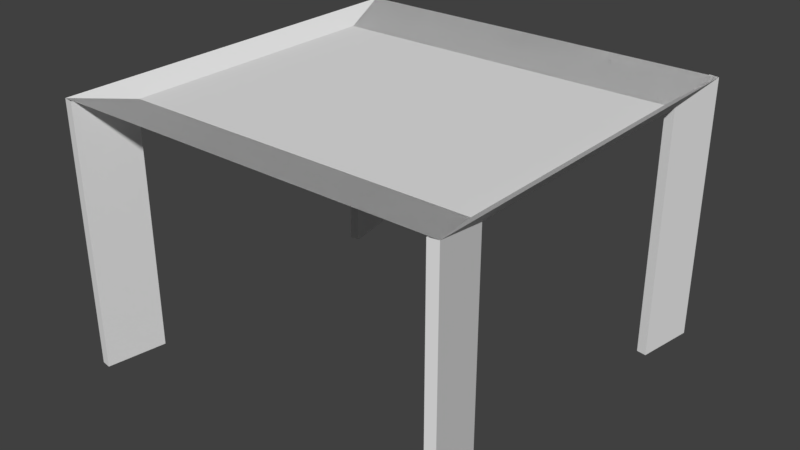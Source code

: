 # Source: table_stainless.blend  (saved by Blender 2.79.0; exported with 4.5.12 LTS)
import bpy
from mathutils import Matrix  # noqa: F401  (used for matrix-valued properties, if any)

bpy.ops.wm.read_factory_settings(use_empty=True)
scene = bpy.context.scene
scene.name = 'Scene'

# ---- collections
col_collection_1 = bpy.data.collections.new('Collection 1'); scene.collection.children.link(col_collection_1)

# ---- materials (node trees are filled in below, after node groups)
mat_material = bpy.data.materials.new('Material')
mat_material.alpha_threshold = 0.0
mat_material.use_transparent_shadow = False
mat_material.roughness = 0.5
mat_material.line_color = (0.0, 0.0, 0.0, 1.0)

# ---- material node trees

# ---- world
world_world = bpy.data.worlds.new('World'); scene.world = world_world
world_world.color = (0.05088, 0.05088, 0.05088)
world_world.use_sun_shadow = False
world_world.sun_shadow_jitter_overblur = 0.0
world_world.cycles.sampling_method = 'MANUAL'

# ---- meshes
me_table_stainless = bpy.data.meshes.new('table_stainless')
me_table_stainless.from_pydata([(0.7125, -4.029e-08, -0.5254), (-0.7125, -4.029e-08, -0.5254), (0.7125, 0.95, -0.5254), (-0.7125, 0.95, -0.5254), (-0.7125, 0.95, 0.7496), (0.7125, 0.95, 0.7496), (0.675, 0.95, -0.5254), (-0.675, 0.95, -0.5254), (0.675, 0.95, 0.5254), (0.675, 0.95, 0.5246), (0.75, -4.029e-08, -0.7504), (0.75, 1.0, -0.7504), (-0.75, -4.029e-08, -0.7504), (-0.75, 1.0, -0.7504), (-0.75, 1.0, 0.7496), (0.75, 1.0, 0.7496), (-0.713, -4.029e-08, -0.7566), (-0.713, 1.0, -0.7566), (-0.6755, -4.029e-08, -0.5316), (-0.6755, 0.95, -0.5316), (0.713, -4.029e-08, -0.7566), (0.713, 1.0, -0.7566), (0.6755, -4.029e-08, -0.5316), (0.6755, 0.95, -0.5316), (0.7125, -4.029e-08, 0.5254), (-0.7125, -4.029e-08, 0.5254), (0.7125, 0.95, 0.5254), (-0.7125, 0.95, 0.5254), (0.675, 0.95, 0.5254), (-0.675, 0.95, 0.5254), (-0.675, 0.95, -0.5246), (0.675, 0.95, -0.5246), (0.75, -4.029e-08, 0.7504), (0.75, 1.0, 0.7504), (-0.75, -4.029e-08, 0.7504), (-0.75, 1.0, 0.7504), (-0.75, 1.0, -0.7496), (0.75, 1.0, -0.7496), (-0.713, -4.029e-08, 0.7566), (-0.713, 1.0, 0.7566), (-0.6755, -4.029e-08, 0.5316), (-0.6755, 0.95, 0.5316), (0.713, -4.029e-08, 0.7566), (0.713, 1.0, 0.7566), (0.6755, -4.029e-08, 0.5316), (0.6755, 0.95, 0.5316), (-0.75, 1.0, 0.7504), (0.75, 1.0, 0.7504), (-0.675, 0.95, 0.5254), (0.675, 0.95, -0.5254), (-0.675, 0.95, -0.5254), (0.75, 1.0, -0.7504), (-0.75, 1.0, -0.7504)], [], [(7, 6, 11, 13), (48, 8, 47, 46), (2, 0, 10, 11), (1, 3, 13, 12), (3, 4, 14, 13), (5, 2, 11, 15), (18, 16, 17, 19), (13, 17, 16, 12), (1, 18, 19, 3), (23, 21, 20, 22), (2, 23, 22, 0), (10, 20, 21, 11), (29, 35, 33, 28), (30, 36, 35, 29), (28, 33, 37, 31), (26, 33, 32, 24), (25, 34, 35, 27), (40, 41, 39, 38), (35, 34, 38, 39), (25, 27, 41, 40), (45, 44, 42, 43), (26, 24, 44, 45), (32, 33, 43, 42), (9, 6, 30, 29), (50, 52, 51, 49)])
_k = set([(0, 2), (0, 10), (0, 22), (1, 3), (1, 12), (1, 18), (2, 5), (2, 11), (2, 23), (3, 4), (3, 13), (3, 19), (4, 14), (5, 15), (6, 7), (6, 9), (6, 11), (6, 30), (7, 13), (8, 47), (8, 48), (9, 29), (10, 11), (10, 20), (11, 13), (11, 15), (11, 21), (12, 13), (12, 16), (13, 14), (13, 17), (16, 17), (16, 18), (17, 19), (18, 19), (20, 21), (20, 22), (21, 23), (22, 23), (24, 26), (24, 32), (24, 44), (25, 27), (25, 34), (25, 40), (26, 33), (26, 45), (27, 35), (27, 41), (28, 29), (28, 31), (28, 33), (29, 30), (29, 35), (30, 36), (31, 37), (32, 33), (32, 42), (33, 35), (33, 37), (33, 43), (34, 35), (34, 38), (35, 36), (35, 39), (38, 39), (38, 40), (39, 41), (40, 41), (42, 43), (42, 44), (43, 45), (44, 45), (46, 47), (46, 48), (49, 50), (49, 51), (50, 52), (51, 52)])
me_table_stainless.attributes.new('sharp_edge', 'BOOLEAN', 'EDGE').data.foreach_set('value', [ (min(e.vertices), max(e.vertices)) in _k for e in me_table_stainless.edges])
_uv = me_table_stainless.uv_layers.new(name='UVMap')
_uv.uv.foreach_set('vector', [0.1502, 0.03491, 0.02145, 0.03491, 0.0143, 0.01392, 0.1573, 0.01392, 0.1502, 0.03491, 0.02145, 0.03491, 0.0143, 0.01392, 0.1573, 0.01392, 0.3209, 0.03513, 0.1859, 0.03486, 0.1863, 0.01392, 0.3285, 0.01421, 0.3571, 0.4107, 0.4922, 0.4104, 0.4996, 0.4313, 0.3574, 0.4317, 0.4922, 0.4104, 0.4922, 0.2921, 0.4996, 0.2922, 0.4996, 0.4313, 0.3209, 0.1534, 0.3209, 0.03513, 0.3285, 0.01421, 0.3285, 0.1534, 0.1073, 0.9041, 0.1288, 0.9038, 0.1288, 0.7654, 0.1073, 0.7726, 0.5278, 0.5987, 0.5278, 0.5987, 0.6708, 0.5987, 0.6708, 0.5987, 0.0, 0.0, 0.0, 0.0, 0.0, 0.0, 0.0, 0.0, 0.2789, 0.9092, 0.3004, 0.9164, 0.3004, 0.7781, 0.2789, 0.7777, 0.0, 0.0, 0.0, 0.0, 0.0, 0.0, 0.0, 0.0, 0.6708, 0.4595, 0.6708, 0.4595, 0.5278, 0.4595, 0.5278, 0.4595, 0.1502, 0.03491, 0.1573, 0.01392, 0.0143, 0.01392, 0.02145, 0.03491, 0.1502, 0.1323, 0.1573, 0.1531, 0.1573, 0.01392, 0.1502, 0.03491, 0.02145, 0.03491, 0.0143, 0.01392, 0.0143, 0.1531, 0.02145, 0.1323, 0.3209, 0.03513, 0.3285, 0.01421, 0.1863, 0.01392, 0.1859, 0.03486, 0.3571, 0.4107, 0.3574, 0.4317, 0.4996, 0.4313, 0.4922, 0.4104, 0.1073, 0.9041, 0.1073, 0.7726, 0.1288, 0.7654, 0.1288, 0.9038, 0.5278, 0.5987, 0.6708, 0.5987, 0.6708, 0.5987, 0.5278, 0.5987, 0.0, 0.0, 0.0, 0.0, 0.0, 0.0, 0.0, 0.0, 0.2789, 0.9092, 0.2789, 0.7777, 0.3004, 0.7781, 0.3004, 0.9164, 0.0, 0.0, 0.0, 0.0, 0.0, 0.0, 0.0, 0.0, 0.6708, 0.4595, 0.5278, 0.4595, 0.5278, 0.4595, 0.6708, 0.4595, 0.02145, 0.1323, 0.02145, 0.03491, 0.1502, 0.1323, 0.1502, 0.03491, 0.1502, 0.03491, 0.1573, 0.01392, 0.0143, 0.01392, 0.02145, 0.03491])
me_table_stainless.materials.append(mat_material)
me_table_stainless.use_remesh_preserve_volume = False
me_table_stainless.use_remesh_preserve_attributes = False
me_table_stainless.use_mirror_vertex_groups = False
me_table_stainless.use_paint_bone_selection = False
me_table_stainless.use_paint_mask = True
me_table_stainless.update()

# ---- objects
ob_table_stainless = bpy.data.objects.new('table_stainless', me_table_stainless)

# ---- transforms, parenting, visibility, modifiers, constraints
ob_table_stainless.location = (0.0, 0.0, 0.0)
ob_table_stainless.rotation_euler = (1.571, 0.0, 0.0)
ob_table_stainless.lock_rotations_4d = False
ob_table_stainless.empty_display_type = 'ARROWS'
ob_table_stainless.lineart.crease_threshold = 0.0

# ---- collection membership
col_collection_1.objects.link(ob_table_stainless)

# ---- scene / render settings (as saved in the file)
scene.frame_start = 1; scene.frame_end = 250; scene.frame_set(68)
scene.render.engine = 'BLENDER_EEVEE_NEXT'
scene.render.resolution_percentage = 50
scene.render.dither_intensity = 0.0
scene.cycles.use_denoising = False
scene.cycles.samples = 128
scene.cycles.sampling_pattern = 'TABULATED_SOBOL'
scene.cycles.use_adaptive_sampling = False
scene.cycles.use_light_tree = False
scene.cycles.blur_glossy = 0.0
scene.cycles.sample_clamp_indirect = 0.0
scene.view_settings.view_transform = 'Standard'
bpy.context.view_layer.update()

# ---- added for rendering (the .blend has no active camera and no usable light): camera, sun
cam_auto = bpy.data.cameras.new('AutoCamera')
cam_auto.lens = 50.0
cam_auto.sensor_width = 36.0
cam_auto.clip_end = 1000.0
ob_auto_camera = bpy.data.objects.new('AutoCamera', cam_auto)
scene.collection.objects.link(ob_auto_camera)
ob_auto_camera.location = (2.17763, -2.61315, 2.2421)
ob_auto_camera.rotation_euler = (1.09748, -7.21219e-08, 0.694738)
scene.camera = ob_auto_camera
light_auto_sun = bpy.data.lights.new('AutoSun', 'SUN')
light_auto_sun.energy = 3.0
light_auto_sun.angle = 0.0523599
ob_auto_sun = bpy.data.objects.new('AutoSun', light_auto_sun)
scene.collection.objects.link(ob_auto_sun)
ob_auto_sun.rotation_euler = (0.872665, 0.174533, 0.523599)
bpy.context.view_layer.update()
